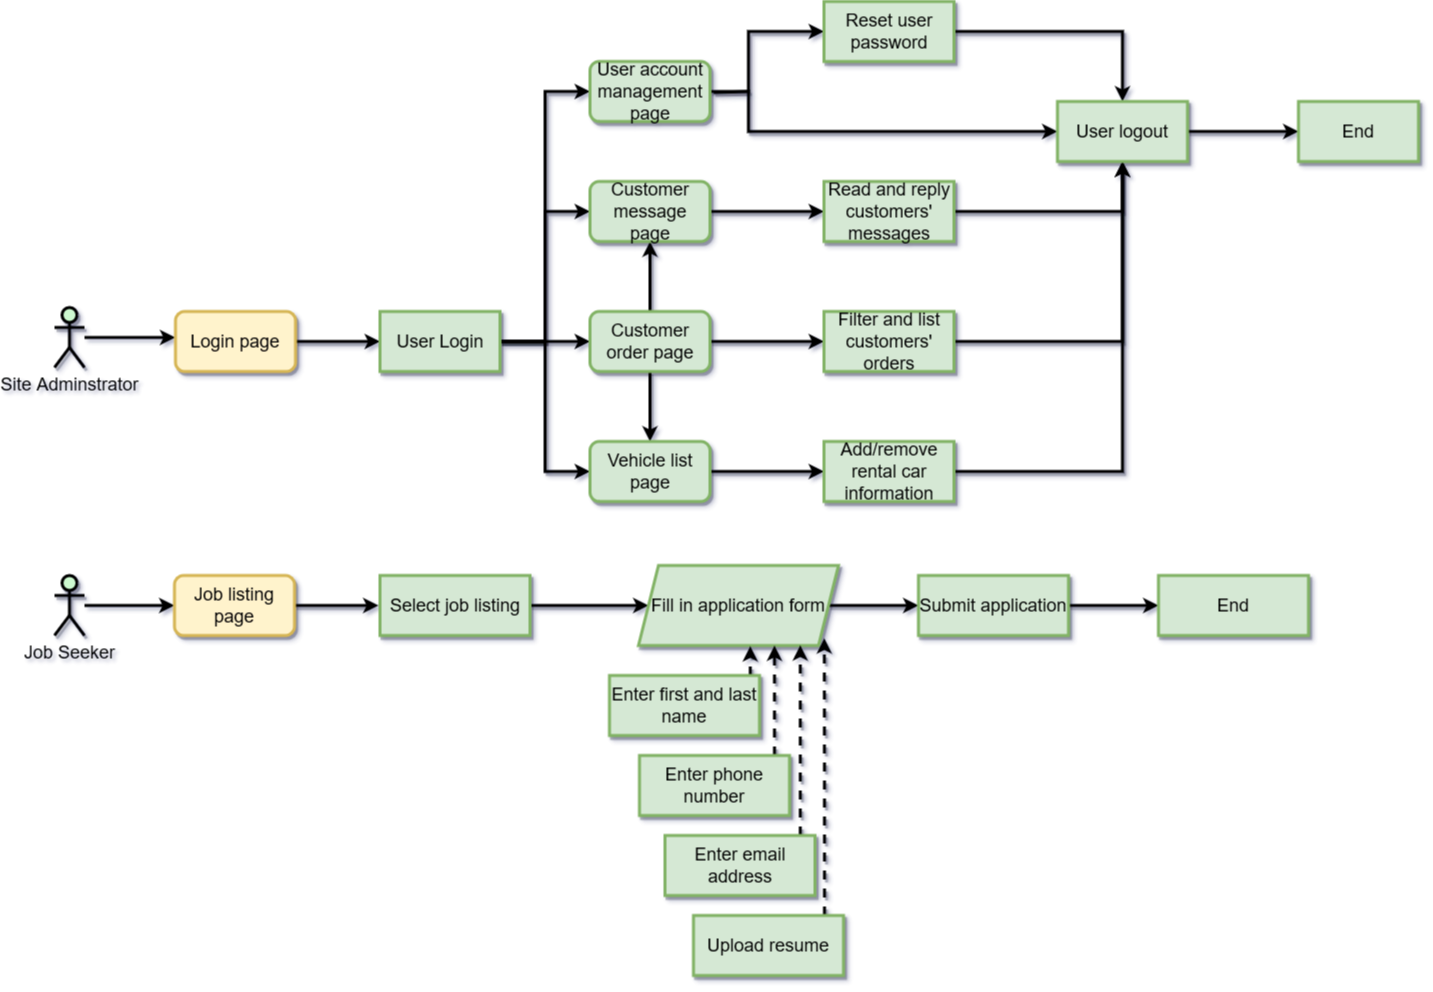

The diagram above was exported from draw.io. Its source (the exported page's mxGraphModel, read from the mxfile embedded in the PNG):
<mxGraphModel dx="6076" dy="1720" grid="0" gridSize="10" guides="1" tooltips="1" connect="1" arrows="1" fold="1" page="0" pageScale="1" pageWidth="2500" pageHeight="827" background="#ffffff" math="0" shadow="1">
  <root>
    <mxCell id="0" />
    <mxCell id="1" parent="0" />
    <mxCell id="WUmvGGUVYZybde3wajhA-7" style="edgeStyle=orthogonalEdgeStyle;rounded=0;orthogonalLoop=1;jettySize=auto;html=1;entryX=0;entryY=0.5;entryDx=0;entryDy=0;fontSize=18;strokeWidth=3;" edge="1" parent="1" source="ePE7i9SFc8uEp5SALIoM-7" target="J8bGm-42cG6A9V-dw6by-52">
      <mxGeometry relative="1" as="geometry" />
    </mxCell>
    <mxCell id="ePE7i9SFc8uEp5SALIoM-7" value="&lt;font style=&quot;font-size: 18px;&quot;&gt;Job Seeker&lt;/font&gt;" style="shape=umlActor;verticalLabelPosition=bottom;verticalAlign=top;html=1;outlineConnect=0;rounded=0;shadow=1;fillColor=#cdf8d0;strokeWidth=3;" parent="1" vertex="1">
      <mxGeometry x="-3774" y="440" width="30" height="60" as="geometry" />
    </mxCell>
    <mxCell id="WUmvGGUVYZybde3wajhA-6" style="edgeStyle=orthogonalEdgeStyle;rounded=0;orthogonalLoop=1;jettySize=auto;html=1;fontSize=18;strokeWidth=3;" edge="1" parent="1" source="ePE7i9SFc8uEp5SALIoM-10">
      <mxGeometry relative="1" as="geometry">
        <mxPoint x="-3653.2" y="202" as="targetPoint" />
      </mxGeometry>
    </mxCell>
    <mxCell id="ePE7i9SFc8uEp5SALIoM-10" value="&lt;font style=&quot;font-size: 18px;&quot;&gt;Site Adminstrator&lt;/font&gt;" style="shape=umlActor;verticalLabelPosition=bottom;verticalAlign=top;html=1;outlineConnect=0;rounded=0;shadow=1;fillColor=#cdf8d0;strokeWidth=3;" parent="1" vertex="1">
      <mxGeometry x="-3774" y="172" width="30" height="60" as="geometry" />
    </mxCell>
    <mxCell id="J8bGm-42cG6A9V-dw6by-9" style="edgeStyle=orthogonalEdgeStyle;rounded=0;orthogonalLoop=1;jettySize=auto;html=1;entryX=0;entryY=0.5;entryDx=0;entryDy=0;shadow=1;fontSize=18;strokeWidth=3;" parent="1" source="J8bGm-42cG6A9V-dw6by-4" target="J8bGm-42cG6A9V-dw6by-8" edge="1">
      <mxGeometry relative="1" as="geometry" />
    </mxCell>
    <mxCell id="J8bGm-42cG6A9V-dw6by-4" value="Login page" style="rounded=1;whiteSpace=wrap;html=1;fontSize=18;fillColor=#fff2cc;strokeColor=#d6b656;shadow=1;strokeWidth=3;" parent="1" vertex="1">
      <mxGeometry x="-3653" y="176" width="120" height="60" as="geometry" />
    </mxCell>
    <mxCell id="J8bGm-42cG6A9V-dw6by-11" style="edgeStyle=orthogonalEdgeStyle;rounded=0;orthogonalLoop=1;jettySize=auto;html=1;entryX=0;entryY=0.5;entryDx=0;entryDy=0;shadow=1;fontSize=18;strokeWidth=3;" parent="1" source="J8bGm-42cG6A9V-dw6by-8" target="J8bGm-42cG6A9V-dw6by-10" edge="1">
      <mxGeometry relative="1" as="geometry" />
    </mxCell>
    <mxCell id="J8bGm-42cG6A9V-dw6by-28" style="edgeStyle=orthogonalEdgeStyle;rounded=0;orthogonalLoop=1;jettySize=auto;html=1;entryX=0;entryY=0.5;entryDx=0;entryDy=0;shadow=1;fontSize=18;strokeWidth=3;" parent="1" source="J8bGm-42cG6A9V-dw6by-8" target="J8bGm-42cG6A9V-dw6by-18" edge="1">
      <mxGeometry relative="1" as="geometry" />
    </mxCell>
    <mxCell id="J8bGm-42cG6A9V-dw6by-30" style="edgeStyle=orthogonalEdgeStyle;rounded=0;orthogonalLoop=1;jettySize=auto;html=1;entryX=0;entryY=0.5;entryDx=0;entryDy=0;shadow=1;fontSize=18;strokeWidth=3;" parent="1" source="J8bGm-42cG6A9V-dw6by-8" target="J8bGm-42cG6A9V-dw6by-29" edge="1">
      <mxGeometry relative="1" as="geometry" />
    </mxCell>
    <mxCell id="J8bGm-42cG6A9V-dw6by-36" style="edgeStyle=orthogonalEdgeStyle;rounded=0;orthogonalLoop=1;jettySize=auto;html=1;entryX=0;entryY=0.5;entryDx=0;entryDy=0;shadow=1;fontSize=18;strokeWidth=3;" parent="1" source="J8bGm-42cG6A9V-dw6by-8" target="J8bGm-42cG6A9V-dw6by-35" edge="1">
      <mxGeometry relative="1" as="geometry" />
    </mxCell>
    <mxCell id="J8bGm-42cG6A9V-dw6by-8" value="User Login" style="rounded=0;whiteSpace=wrap;html=1;shadow=1;fontSize=18;fillColor=#d5e8d4;strokeColor=#82b366;strokeWidth=3;" parent="1" vertex="1">
      <mxGeometry x="-3448.5" y="176" width="120" height="60" as="geometry" />
    </mxCell>
    <mxCell id="J8bGm-42cG6A9V-dw6by-19" style="edgeStyle=orthogonalEdgeStyle;rounded=0;orthogonalLoop=1;jettySize=auto;html=1;shadow=1;fontSize=18;strokeWidth=3;" parent="1" source="J8bGm-42cG6A9V-dw6by-10" target="J8bGm-42cG6A9V-dw6by-18" edge="1">
      <mxGeometry relative="1" as="geometry" />
    </mxCell>
    <mxCell id="J8bGm-42cG6A9V-dw6by-26" style="edgeStyle=orthogonalEdgeStyle;rounded=0;orthogonalLoop=1;jettySize=auto;html=1;entryX=0;entryY=0.5;entryDx=0;entryDy=0;shadow=1;fontSize=18;strokeWidth=3;" parent="1" source="J8bGm-42cG6A9V-dw6by-10" target="J8bGm-42cG6A9V-dw6by-16" edge="1">
      <mxGeometry relative="1" as="geometry" />
    </mxCell>
    <mxCell id="J8bGm-42cG6A9V-dw6by-31" style="edgeStyle=orthogonalEdgeStyle;rounded=0;orthogonalLoop=1;jettySize=auto;html=1;entryX=0.5;entryY=1;entryDx=0;entryDy=0;shadow=1;fontSize=18;strokeWidth=3;" parent="1" source="J8bGm-42cG6A9V-dw6by-10" target="J8bGm-42cG6A9V-dw6by-29" edge="1">
      <mxGeometry relative="1" as="geometry" />
    </mxCell>
    <mxCell id="J8bGm-42cG6A9V-dw6by-10" value="Customer order page" style="rounded=1;whiteSpace=wrap;html=1;fontSize=18;fillColor=#d5e8d4;strokeColor=#82b366;shadow=1;strokeWidth=3;" parent="1" vertex="1">
      <mxGeometry x="-3238.5" y="176" width="120" height="60" as="geometry" />
    </mxCell>
    <mxCell id="J8bGm-42cG6A9V-dw6by-50" style="edgeStyle=orthogonalEdgeStyle;rounded=0;orthogonalLoop=1;jettySize=auto;html=1;entryX=0.5;entryY=1;entryDx=0;entryDy=0;shadow=1;fontSize=18;strokeWidth=3;" parent="1" source="J8bGm-42cG6A9V-dw6by-16" target="J8bGm-42cG6A9V-dw6by-38" edge="1">
      <mxGeometry relative="1" as="geometry" />
    </mxCell>
    <mxCell id="J8bGm-42cG6A9V-dw6by-16" value="Filter and list customers' orders" style="rounded=0;whiteSpace=wrap;html=1;shadow=1;fontSize=18;fillColor=#d5e8d4;strokeColor=#82b366;strokeWidth=3;" parent="1" vertex="1">
      <mxGeometry x="-3004.5" y="176" width="130" height="60" as="geometry" />
    </mxCell>
    <mxCell id="J8bGm-42cG6A9V-dw6by-25" value="" style="edgeStyle=orthogonalEdgeStyle;rounded=0;orthogonalLoop=1;jettySize=auto;html=1;shadow=1;fontSize=18;strokeWidth=3;" parent="1" source="J8bGm-42cG6A9V-dw6by-18" target="J8bGm-42cG6A9V-dw6by-20" edge="1">
      <mxGeometry relative="1" as="geometry" />
    </mxCell>
    <mxCell id="J8bGm-42cG6A9V-dw6by-18" value="Vehicle list page" style="rounded=1;whiteSpace=wrap;html=1;fontSize=18;fillColor=#d5e8d4;strokeColor=#82b366;shadow=1;strokeWidth=3;" parent="1" vertex="1">
      <mxGeometry x="-3238.5" y="306" width="120" height="60" as="geometry" />
    </mxCell>
    <mxCell id="J8bGm-42cG6A9V-dw6by-51" style="edgeStyle=orthogonalEdgeStyle;rounded=0;orthogonalLoop=1;jettySize=auto;html=1;entryX=0.5;entryY=1;entryDx=0;entryDy=0;shadow=1;fontSize=18;strokeWidth=3;" parent="1" source="J8bGm-42cG6A9V-dw6by-20" target="J8bGm-42cG6A9V-dw6by-38" edge="1">
      <mxGeometry relative="1" as="geometry" />
    </mxCell>
    <mxCell id="J8bGm-42cG6A9V-dw6by-20" value="Add/remove rental car information" style="rounded=0;whiteSpace=wrap;html=1;shadow=1;fontSize=18;fillColor=#d5e8d4;strokeColor=#82b366;strokeWidth=3;" parent="1" vertex="1">
      <mxGeometry x="-3004.5" y="306" width="130" height="60" as="geometry" />
    </mxCell>
    <mxCell id="J8bGm-42cG6A9V-dw6by-33" style="edgeStyle=orthogonalEdgeStyle;rounded=0;orthogonalLoop=1;jettySize=auto;html=1;entryX=0;entryY=0.5;entryDx=0;entryDy=0;shadow=1;fontSize=18;strokeWidth=3;" parent="1" source="J8bGm-42cG6A9V-dw6by-29" target="J8bGm-42cG6A9V-dw6by-32" edge="1">
      <mxGeometry relative="1" as="geometry" />
    </mxCell>
    <mxCell id="J8bGm-42cG6A9V-dw6by-29" value="Customer message page" style="rounded=1;whiteSpace=wrap;html=1;fontSize=18;fillColor=#d5e8d4;strokeColor=#82b366;shadow=1;strokeWidth=3;" parent="1" vertex="1">
      <mxGeometry x="-3238.5" y="46" width="120" height="60" as="geometry" />
    </mxCell>
    <mxCell id="J8bGm-42cG6A9V-dw6by-49" style="edgeStyle=orthogonalEdgeStyle;rounded=0;orthogonalLoop=1;jettySize=auto;html=1;entryX=0.5;entryY=1;entryDx=0;entryDy=0;shadow=1;fontSize=18;strokeWidth=3;" parent="1" source="J8bGm-42cG6A9V-dw6by-32" target="J8bGm-42cG6A9V-dw6by-38" edge="1">
      <mxGeometry relative="1" as="geometry" />
    </mxCell>
    <mxCell id="J8bGm-42cG6A9V-dw6by-32" value="Read and reply customers' messages" style="rounded=0;whiteSpace=wrap;html=1;shadow=1;fontSize=18;fillColor=#d5e8d4;strokeColor=#82b366;strokeWidth=3;" parent="1" vertex="1">
      <mxGeometry x="-3004.5" y="46" width="130" height="60" as="geometry" />
    </mxCell>
    <mxCell id="J8bGm-42cG6A9V-dw6by-39" style="edgeStyle=orthogonalEdgeStyle;rounded=0;orthogonalLoop=1;jettySize=auto;html=1;shadow=1;fontSize=18;strokeWidth=3;" parent="1" source="J8bGm-42cG6A9V-dw6by-35" target="J8bGm-42cG6A9V-dw6by-37" edge="1">
      <mxGeometry relative="1" as="geometry">
        <Array as="points">
          <mxPoint x="-3080" y="-44" />
          <mxPoint x="-3080" y="-104" />
        </Array>
      </mxGeometry>
    </mxCell>
    <mxCell id="J8bGm-42cG6A9V-dw6by-40" style="edgeStyle=orthogonalEdgeStyle;rounded=0;orthogonalLoop=1;jettySize=auto;html=1;entryX=0;entryY=0.5;entryDx=0;entryDy=0;shadow=1;fontSize=18;exitX=1.03;exitY=0.518;exitDx=0;exitDy=0;exitPerimeter=0;strokeWidth=3;" parent="1" source="J8bGm-42cG6A9V-dw6by-35" target="J8bGm-42cG6A9V-dw6by-38" edge="1">
      <mxGeometry relative="1" as="geometry">
        <Array as="points">
          <mxPoint x="-3115" y="-44" />
          <mxPoint x="-3080" y="-44" />
          <mxPoint x="-3080" y="-4" />
        </Array>
      </mxGeometry>
    </mxCell>
    <mxCell id="J8bGm-42cG6A9V-dw6by-35" value="&lt;div&gt;User account management&lt;/div&gt;&lt;div&gt;page&lt;br&gt;&lt;/div&gt;" style="rounded=1;whiteSpace=wrap;html=1;fontSize=18;fillColor=#d5e8d4;strokeColor=#82b366;shadow=1;strokeWidth=3;" parent="1" vertex="1">
      <mxGeometry x="-3238.5" y="-74" width="120" height="60" as="geometry" />
    </mxCell>
    <mxCell id="J8bGm-42cG6A9V-dw6by-47" style="edgeStyle=orthogonalEdgeStyle;rounded=0;orthogonalLoop=1;jettySize=auto;html=1;entryX=0.5;entryY=0;entryDx=0;entryDy=0;shadow=1;fontSize=18;strokeWidth=3;" parent="1" source="J8bGm-42cG6A9V-dw6by-37" target="J8bGm-42cG6A9V-dw6by-38" edge="1">
      <mxGeometry relative="1" as="geometry" />
    </mxCell>
    <mxCell id="J8bGm-42cG6A9V-dw6by-37" value="Reset user password" style="rounded=0;whiteSpace=wrap;html=1;shadow=1;fontSize=18;fillColor=#d5e8d4;strokeColor=#82b366;strokeWidth=3;" parent="1" vertex="1">
      <mxGeometry x="-3004.5" y="-134" width="130" height="60" as="geometry" />
    </mxCell>
    <mxCell id="J8bGm-42cG6A9V-dw6by-44" style="edgeStyle=orthogonalEdgeStyle;rounded=0;orthogonalLoop=1;jettySize=auto;html=1;entryX=0;entryY=0.5;entryDx=0;entryDy=0;shadow=1;fontSize=18;strokeWidth=3;" parent="1" source="J8bGm-42cG6A9V-dw6by-38" target="J8bGm-42cG6A9V-dw6by-43" edge="1">
      <mxGeometry relative="1" as="geometry" />
    </mxCell>
    <mxCell id="J8bGm-42cG6A9V-dw6by-38" value="User logout" style="rounded=0;whiteSpace=wrap;html=1;shadow=1;fontSize=18;fillColor=#d5e8d4;strokeColor=#82b366;strokeWidth=3;" parent="1" vertex="1">
      <mxGeometry x="-2771" y="-34" width="130" height="60" as="geometry" />
    </mxCell>
    <mxCell id="J8bGm-42cG6A9V-dw6by-43" value="End" style="rounded=0;whiteSpace=wrap;html=1;fontSize=18;fillColor=#d5e8d4;strokeColor=#82b366;shadow=1;strokeWidth=3;" parent="1" vertex="1">
      <mxGeometry x="-2530" y="-34" width="120" height="60" as="geometry" />
    </mxCell>
    <mxCell id="J8bGm-42cG6A9V-dw6by-55" style="edgeStyle=orthogonalEdgeStyle;rounded=0;orthogonalLoop=1;jettySize=auto;html=1;shadow=1;fontSize=18;strokeWidth=3;" parent="1" source="J8bGm-42cG6A9V-dw6by-52" edge="1">
      <mxGeometry relative="1" as="geometry">
        <mxPoint x="-3450" y="470" as="targetPoint" />
      </mxGeometry>
    </mxCell>
    <mxCell id="J8bGm-42cG6A9V-dw6by-52" value="Job listing page" style="rounded=1;whiteSpace=wrap;html=1;fontSize=18;fillColor=#fff2cc;strokeColor=#d6b656;shadow=1;strokeWidth=3;" parent="1" vertex="1">
      <mxGeometry x="-3654" y="440" width="120" height="60" as="geometry" />
    </mxCell>
    <mxCell id="J8bGm-42cG6A9V-dw6by-61" style="edgeStyle=orthogonalEdgeStyle;rounded=0;orthogonalLoop=1;jettySize=auto;html=1;shadow=1;fontSize=18;strokeWidth=3;" parent="1" source="J8bGm-42cG6A9V-dw6by-54" target="J8bGm-42cG6A9V-dw6by-56" edge="1">
      <mxGeometry relative="1" as="geometry" />
    </mxCell>
    <mxCell id="J8bGm-42cG6A9V-dw6by-54" value="Select job listing" style="rounded=0;whiteSpace=wrap;html=1;fontSize=18;fillColor=#d5e8d4;strokeColor=#82b366;shadow=1;strokeWidth=3;" parent="1" vertex="1">
      <mxGeometry x="-3448.5" y="440" width="150" height="60" as="geometry" />
    </mxCell>
    <mxCell id="J8bGm-42cG6A9V-dw6by-67" style="edgeStyle=orthogonalEdgeStyle;rounded=0;orthogonalLoop=1;jettySize=auto;html=1;entryX=0;entryY=0.5;entryDx=0;entryDy=0;shadow=1;fontSize=18;strokeWidth=3;" parent="1" source="J8bGm-42cG6A9V-dw6by-56" target="J8bGm-42cG6A9V-dw6by-66" edge="1">
      <mxGeometry relative="1" as="geometry" />
    </mxCell>
    <mxCell id="J8bGm-42cG6A9V-dw6by-56" value="Fill in application form" style="shape=parallelogram;perimeter=parallelogramPerimeter;whiteSpace=wrap;html=1;fixedSize=1;fontSize=18;fillColor=#d5e8d4;strokeColor=#82b366;rounded=0;shadow=1;strokeWidth=3;" parent="1" vertex="1">
      <mxGeometry x="-3190" y="430" width="200" height="80" as="geometry" />
    </mxCell>
    <mxCell id="J8bGm-42cG6A9V-dw6by-62" style="edgeStyle=orthogonalEdgeStyle;rounded=0;orthogonalLoop=1;jettySize=auto;html=1;entryX=0.604;entryY=1.008;entryDx=0;entryDy=0;entryPerimeter=0;shadow=1;fontSize=18;dashed=1;strokeWidth=3;" parent="1" source="J8bGm-42cG6A9V-dw6by-57" edge="1">
      <mxGeometry relative="1" as="geometry">
        <mxPoint x="-3078.2" y="510.6399999999999" as="targetPoint" />
        <Array as="points">
          <mxPoint x="-3079" y="520" />
        </Array>
      </mxGeometry>
    </mxCell>
    <mxCell id="J8bGm-42cG6A9V-dw6by-57" value="Enter first and last name" style="rounded=0;whiteSpace=wrap;html=1;fontSize=18;fillColor=#d5e8d4;strokeColor=#82b366;shadow=1;strokeWidth=3;" parent="1" vertex="1">
      <mxGeometry x="-3219" y="540" width="150" height="60" as="geometry" />
    </mxCell>
    <mxCell id="J8bGm-42cG6A9V-dw6by-63" style="edgeStyle=orthogonalEdgeStyle;rounded=0;orthogonalLoop=1;jettySize=auto;html=1;shadow=1;dashed=1;fontSize=18;strokeWidth=3;" parent="1" edge="1">
      <mxGeometry relative="1" as="geometry">
        <mxPoint x="-3054" y="620" as="sourcePoint" />
        <mxPoint x="-3054" y="510" as="targetPoint" />
        <Array as="points">
          <mxPoint x="-3054" y="510" />
        </Array>
      </mxGeometry>
    </mxCell>
    <mxCell id="J8bGm-42cG6A9V-dw6by-58" value="Enter phone number" style="rounded=0;whiteSpace=wrap;html=1;fontSize=18;fillColor=#d5e8d4;strokeColor=#82b366;shadow=1;strokeWidth=3;" parent="1" vertex="1">
      <mxGeometry x="-3189" y="620" width="150" height="60" as="geometry" />
    </mxCell>
    <mxCell id="J8bGm-42cG6A9V-dw6by-64" style="edgeStyle=orthogonalEdgeStyle;rounded=0;orthogonalLoop=1;jettySize=auto;html=1;shadow=1;dashed=1;fontSize=18;entryX=0.854;entryY=0.997;entryDx=0;entryDy=0;entryPerimeter=0;strokeWidth=3;" parent="1" source="J8bGm-42cG6A9V-dw6by-59" edge="1">
      <mxGeometry relative="1" as="geometry">
        <mxPoint x="-3028.2" y="509.76" as="targetPoint" />
        <Array as="points">
          <mxPoint x="-3029" y="626" />
        </Array>
      </mxGeometry>
    </mxCell>
    <mxCell id="J8bGm-42cG6A9V-dw6by-59" value="Enter email address" style="rounded=0;whiteSpace=wrap;html=1;fontSize=18;fillColor=#d5e8d4;strokeColor=#82b366;shadow=1;strokeWidth=3;" parent="1" vertex="1">
      <mxGeometry x="-3163.5" y="700" width="150" height="60" as="geometry" />
    </mxCell>
    <mxCell id="J8bGm-42cG6A9V-dw6by-65" style="edgeStyle=orthogonalEdgeStyle;rounded=0;orthogonalLoop=1;jettySize=auto;html=1;entryX=1;entryY=1;entryDx=0;entryDy=0;shadow=1;dashed=1;fontSize=18;strokeWidth=3;" parent="1" edge="1">
      <mxGeometry relative="1" as="geometry">
        <mxPoint x="-3004" y="780" as="sourcePoint" />
        <mxPoint x="-3004.1818181818185" y="502.7272727272725" as="targetPoint" />
        <Array as="points">
          <mxPoint x="-3004" y="680" />
          <mxPoint x="-3004" y="680" />
        </Array>
      </mxGeometry>
    </mxCell>
    <mxCell id="J8bGm-42cG6A9V-dw6by-60" value="Upload resume" style="rounded=0;whiteSpace=wrap;html=1;fontSize=18;fillColor=#d5e8d4;strokeColor=#82b366;shadow=1;strokeWidth=3;" parent="1" vertex="1">
      <mxGeometry x="-3135" y="780" width="150" height="60" as="geometry" />
    </mxCell>
    <mxCell id="J8bGm-42cG6A9V-dw6by-69" style="edgeStyle=orthogonalEdgeStyle;rounded=0;orthogonalLoop=1;jettySize=auto;html=1;entryX=0;entryY=0.5;entryDx=0;entryDy=0;shadow=1;fontSize=18;strokeWidth=3;" parent="1" source="J8bGm-42cG6A9V-dw6by-66" target="J8bGm-42cG6A9V-dw6by-68" edge="1">
      <mxGeometry relative="1" as="geometry" />
    </mxCell>
    <mxCell id="J8bGm-42cG6A9V-dw6by-66" value="Submit application" style="rounded=0;whiteSpace=wrap;html=1;fontSize=18;fillColor=#d5e8d4;strokeColor=#82b366;shadow=1;strokeWidth=3;" parent="1" vertex="1">
      <mxGeometry x="-2910" y="440" width="150" height="60" as="geometry" />
    </mxCell>
    <mxCell id="J8bGm-42cG6A9V-dw6by-68" value="End" style="rounded=0;whiteSpace=wrap;html=1;fontSize=18;fillColor=#d5e8d4;strokeColor=#82b366;shadow=1;strokeWidth=3;" parent="1" vertex="1">
      <mxGeometry x="-2670" y="440" width="150" height="60" as="geometry" />
    </mxCell>
  </root>
</mxGraphModel>